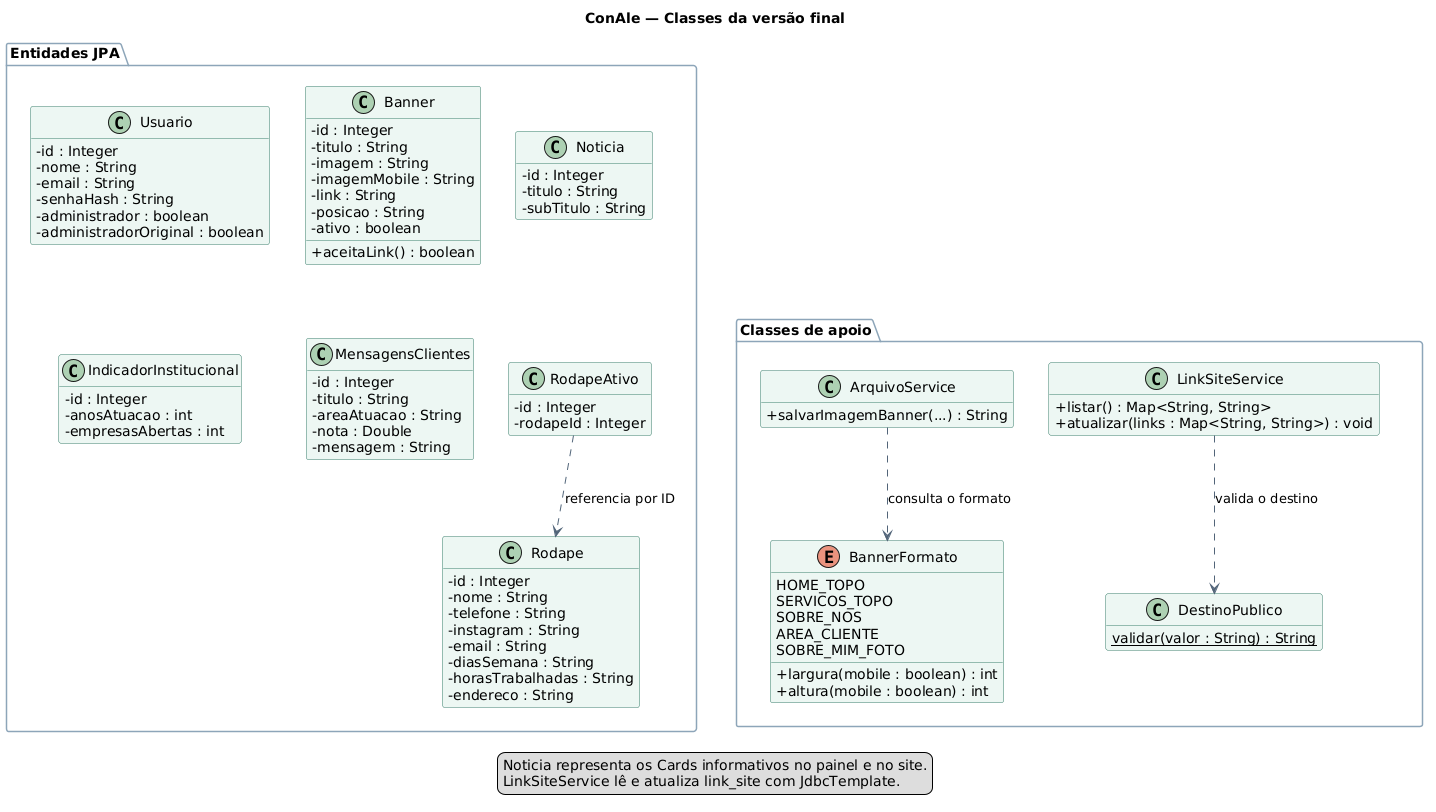

The diagram above was rendered by PlantUML. Its source (embedded in the PNG):
@startuml
title ConAle — Classes da versão final
hide empty members
skinparam shadowing false
skinparam defaultFontName Arial
skinparam classAttributeIconSize 0
skinparam ArrowColor #526579
skinparam class {
  BackgroundColor #EDF7F3
  BorderColor #387D6A
}
skinparam packageBorderColor #8DA5B8

package "Entidades JPA" as Entidades {
  class Usuario {
    - id : Integer
    - nome : String
    - email : String
    - senhaHash : String
    - administrador : boolean
    - administradorOriginal : boolean
  }

  class Noticia {
    - id : Integer
    - titulo : String
    - subTitulo : String
  }

  class Banner {
    - id : Integer
    - titulo : String
    - imagem : String
    - imagemMobile : String
    - link : String
    - posicao : String
    - ativo : boolean
    + aceitaLink() : boolean
  }

  class IndicadorInstitucional {
    - id : Integer
    - anosAtuacao : int
    - empresasAbertas : int
  }

  class MensagensClientes {
    - id : Integer
    - titulo : String
    - areaAtuacao : String
    - nota : Double
    - mensagem : String
  }

  class Rodape {
    - id : Integer
    - nome : String
    - telefone : String
    - instagram : String
    - email : String
    - diasSemana : String
    - horasTrabalhadas : String
    - endereco : String
  }

  class RodapeAtivo {
    - id : Integer
    - rodapeId : Integer
  }
}

package "Classes de apoio" as Apoio {
  enum BannerFormato {
    HOME_TOPO
    SERVICOS_TOPO
    SOBRE_NOS
    AREA_CLIENTE
    SOBRE_MIM_FOTO
    + largura(mobile : boolean) : int
    + altura(mobile : boolean) : int
  }

  class ArquivoService {
    + salvarImagemBanner(...) : String
  }

  class LinkSiteService {
    + listar() : Map<String, String>
    + atualizar(links : Map<String, String>) : void
  }

  class DestinoPublico {
    {static} validar(valor : String) : String
  }
}

' As ligações ocultas organizam a leitura do diagrama.
Entidades -[hidden]down-> Apoio
Usuario -[hidden]right-> Banner
Banner -[hidden]right-> Noticia
Usuario -[hidden]down-> IndicadorInstitucional
Banner -[hidden]down-> MensagensClientes
Noticia -[hidden]down-> RodapeAtivo

RodapeAtivo ..> Rodape : referencia por ID
ArquivoService ..> BannerFormato : consulta o formato
LinkSiteService ..> DestinoPublico : valida o destino

legend bottom
  Noticia representa os Cards informativos no painel e no site.
  LinkSiteService lê e atualiza link_site com JdbcTemplate.
endlegend
@enduml